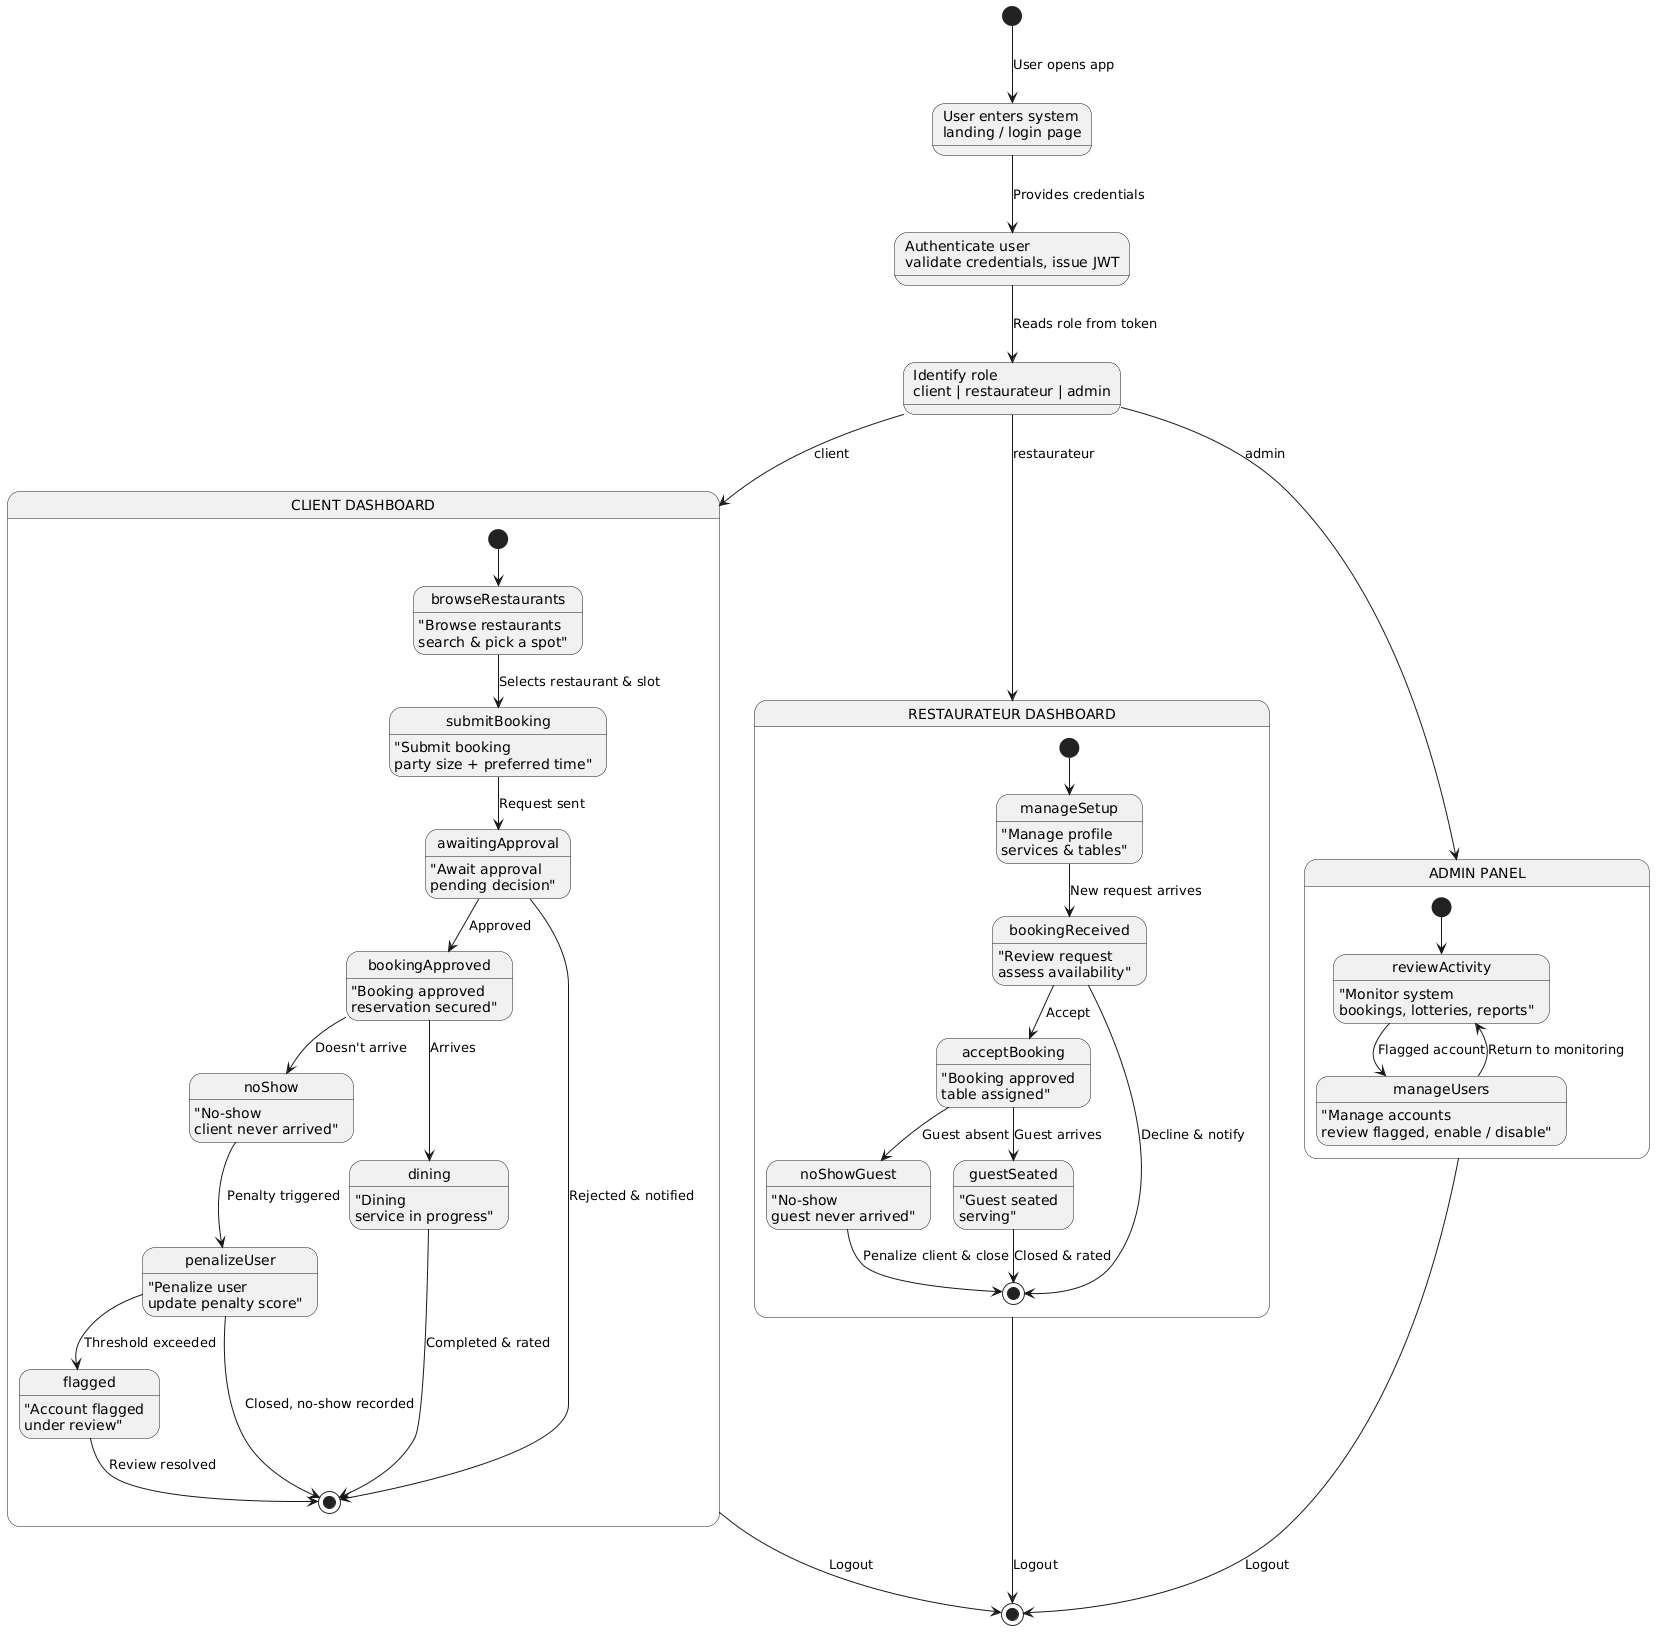

The diagram above was rendered by PlantUML. Its source (embedded in the PNG):
@startuml
' RestroVibes — Complete State Diagram (all actors, boxed)
' Render: plantuml state-diagrams.puml
skinparam stateAttributeIconSize 0

[*] --> EnterSystem : User opens app

state "User enters system\nlanding / login page" as EnterSystem

EnterSystem --> Authenticate : Provides credentials

state "Authenticate user\nvalidate credentials, issue JWT" as Authenticate

Authenticate --> IdentifyRole : Reads role from token

state "Identify role\nclient | restaurateur | admin" as IdentifyRole

IdentifyRole --> ClientBox : client
IdentifyRole --> RestBox : restaurateur
IdentifyRole --> AdminBox : admin

state "CLIENT DASHBOARD" as ClientBox {
  [*] --> browseRestaurants
  browseRestaurants : "Browse restaurants\nsearch & pick a spot"
  browseRestaurants --> submitBooking : Selects restaurant & slot
  submitBooking : "Submit booking\nparty size + preferred time"
  submitBooking --> awaitingApproval : Request sent
  awaitingApproval : "Await approval\npending decision"
  awaitingApproval --> bookingApproved : Approved
  awaitingApproval --> [*] : Rejected & notified
  bookingApproved : "Booking approved\nreservation secured"
  bookingApproved --> dining : Arrives
  bookingApproved --> noShow : Doesn't arrive
  noShow : "No-show\nclient never arrived"
  noShow --> penalizeUser : Penalty triggered
  penalizeUser : "Penalize user\nupdate penalty score"
  penalizeUser --> flagged : Threshold exceeded
  penalizeUser --> [*] : Closed, no-show recorded
  flagged : "Account flagged\nunder review"
  flagged --> [*] : Review resolved
  dining : "Dining\nservice in progress"
  dining --> [*] : Completed & rated
}

state "RESTAURATEUR DASHBOARD" as RestBox {
  [*] --> manageSetup
  manageSetup : "Manage profile\nservices & tables"
  manageSetup --> bookingReceived : New request arrives
  bookingReceived : "Review request\nassess availability"
  bookingReceived --> acceptBooking : Accept
  bookingReceived --> [*] : Decline & notify
  acceptBooking : "Booking approved\ntable assigned"
  acceptBooking --> guestSeated : Guest arrives
  acceptBooking --> noShowGuest : Guest absent
  noShowGuest : "No-show\nguest never arrived"
  noShowGuest --> [*] : Penalize client & close
  guestSeated : "Guest seated\nserving"
  guestSeated --> [*] : Closed & rated
}

state "ADMIN PANEL" as AdminBox {
  [*] --> reviewActivity
  reviewActivity : "Monitor system\nbookings, lotteries, reports"
  reviewActivity --> manageUsers : Flagged account
  manageUsers : "Manage accounts\nreview flagged, enable / disable"
  manageUsers --> reviewActivity : Return to monitoring
}

ClientBox --> [*] : Logout
RestBox --> [*] : Logout
AdminBox --> [*] : Logout

@enduml